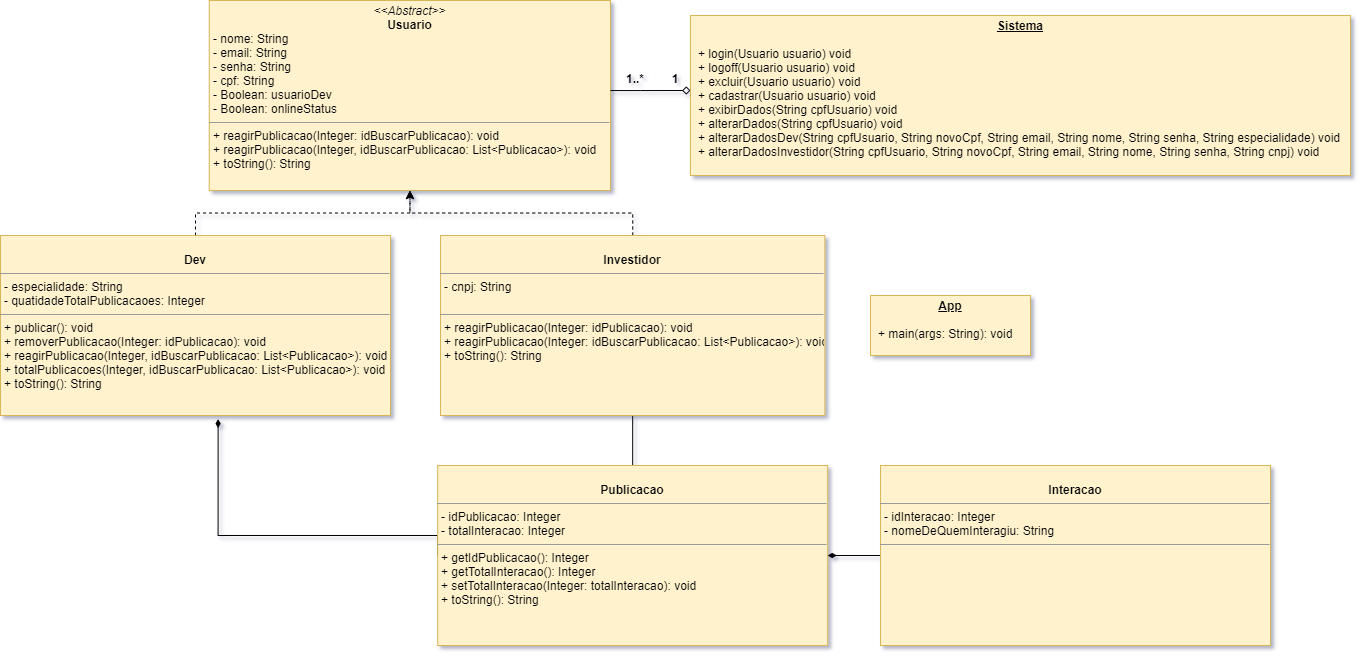

The diagram above was exported from draw.io. Its source (the exported page's mxGraphModel, read from the mxfile embedded in the PNG):
<mxGraphModel dx="1483" dy="756" grid="1" gridSize="10" guides="1" tooltips="1" connect="1" arrows="1" fold="1" page="1" pageScale="1" pageWidth="850" pageHeight="1100" background="#ffffff" math="0" shadow="1">
  <root>
    <mxCell id="0" />
    <mxCell id="1" parent="0" />
    <mxCell id="5d2195bd80daf111-18" value="&lt;p style=&quot;margin: 0px ; margin-top: 4px ; text-align: center&quot;&gt;&lt;i&gt;&amp;lt;&amp;lt;Abstract&amp;gt;&amp;gt;&lt;/i&gt;&lt;br&gt;&lt;b&gt;Usuario&lt;/b&gt;&lt;br&gt;&lt;/p&gt;&lt;p style=&quot;margin: 0px ; margin-left: 4px&quot;&gt;- nome: String&lt;br&gt;- email: String&lt;/p&gt;&lt;p style=&quot;margin: 0px ; margin-left: 4px&quot;&gt;- senha: String&lt;/p&gt;&lt;p style=&quot;margin: 0px ; margin-left: 4px&quot;&gt;- cpf: String&lt;/p&gt;&lt;p style=&quot;margin: 0px ; margin-left: 4px&quot;&gt;- Boolean: usuarioDev&lt;/p&gt;&lt;p style=&quot;margin: 0px ; margin-left: 4px&quot;&gt;- Boolean: onlineStatus&lt;/p&gt;&lt;hr size=&quot;1&quot;&gt;&lt;p style=&quot;margin: 0px ; margin-left: 4px&quot;&gt;+ reagirPublicacao(Integer: idBuscarPublicacao): void&lt;br&gt;+ reagirPublicacao(Integer, idBuscarPublicacao: List&amp;lt;Publicacao&amp;gt;): void&lt;/p&gt;&lt;p style=&quot;margin: 0px ; margin-left: 4px&quot;&gt;+ toString(): String&lt;br&gt;&lt;/p&gt;" style="verticalAlign=top;align=left;overflow=fill;fontSize=12;fontFamily=Helvetica;html=1;rounded=0;shadow=0;comic=0;labelBackgroundColor=none;strokeWidth=1;fillColor=#fff2cc;strokeColor=#d6b656;" parent="1" vertex="1">
      <mxGeometry x="438.75" y="55" width="401.25" height="190" as="geometry" />
    </mxCell>
    <mxCell id="9eO0pGr-DbLJtxpfX7h4-2" value="" style="edgeStyle=orthogonalEdgeStyle;rounded=0;orthogonalLoop=1;jettySize=auto;html=1;dashed=1;" parent="1" source="5d2195bd80daf111-19" target="5d2195bd80daf111-18" edge="1">
      <mxGeometry relative="1" as="geometry" />
    </mxCell>
    <mxCell id="tlMoFsO5a02uMY5TmcCi-8" style="edgeStyle=orthogonalEdgeStyle;rounded=0;orthogonalLoop=1;jettySize=auto;html=1;endArrow=diamondThin;endFill=1;entryX=0.558;entryY=1.02;entryDx=0;entryDy=0;entryPerimeter=0;exitX=0;exitY=0.5;exitDx=0;exitDy=0;" edge="1" parent="1" source="9eO0pGr-DbLJtxpfX7h4-4" target="5d2195bd80daf111-19">
      <mxGeometry relative="1" as="geometry">
        <Array as="points">
          <mxPoint x="448" y="590" />
        </Array>
      </mxGeometry>
    </mxCell>
    <mxCell id="5d2195bd80daf111-19" value="&lt;p style=&quot;margin: 0px ; margin-top: 4px ; text-align: center&quot;&gt;&lt;br&gt;&lt;b&gt;Dev&lt;/b&gt;&lt;/p&gt;&lt;hr size=&quot;1&quot;&gt;&lt;p style=&quot;margin: 0px ; margin-left: 4px&quot;&gt;- especialidade: String&lt;/p&gt;&lt;p style=&quot;margin: 0px ; margin-left: 4px&quot;&gt;- quatidadeTotalPublicacaoes: Integer&lt;/p&gt;&lt;hr size=&quot;1&quot;&gt;&lt;p style=&quot;margin: 0px ; margin-left: 4px&quot;&gt;+ publicar(): void&lt;br&gt;+ removerPublicacao(Integer: idPublicacao): void&lt;/p&gt;&lt;p style=&quot;margin: 0px ; margin-left: 4px&quot;&gt;+ reagirPublicacao(Integer, idBuscarPublicacao: List&amp;lt;Publicacao&amp;gt;): void&lt;br&gt;&lt;/p&gt;&lt;p style=&quot;margin: 0px ; margin-left: 4px&quot;&gt;+ totalPublicacoes(Integer, idBuscarPublicacao: List&amp;lt;Publicacao&amp;gt;): void&lt;br&gt;&lt;/p&gt;&lt;p style=&quot;margin: 0px ; margin-left: 4px&quot;&gt;+ toString(): String&lt;br&gt;&lt;/p&gt;&lt;p style=&quot;margin: 0px ; margin-left: 4px&quot;&gt;&lt;br&gt;&lt;/p&gt;" style="verticalAlign=top;align=left;overflow=fill;fontSize=12;fontFamily=Helvetica;html=1;rounded=0;shadow=0;comic=0;labelBackgroundColor=none;strokeWidth=1;fillColor=#fff2cc;strokeColor=#d6b656;" parent="1" vertex="1">
      <mxGeometry x="230" y="290" width="390" height="180" as="geometry" />
    </mxCell>
    <mxCell id="9eO0pGr-DbLJtxpfX7h4-3" value="" style="edgeStyle=orthogonalEdgeStyle;rounded=0;orthogonalLoop=1;jettySize=auto;html=1;dashed=1;" parent="1" source="9eO0pGr-DbLJtxpfX7h4-1" target="5d2195bd80daf111-18" edge="1">
      <mxGeometry relative="1" as="geometry" />
    </mxCell>
    <mxCell id="tlMoFsO5a02uMY5TmcCi-7" value="" style="edgeStyle=orthogonalEdgeStyle;rounded=0;orthogonalLoop=1;jettySize=auto;html=1;endArrow=none;endFill=0;" edge="1" parent="1" source="9eO0pGr-DbLJtxpfX7h4-1" target="9eO0pGr-DbLJtxpfX7h4-4">
      <mxGeometry relative="1" as="geometry" />
    </mxCell>
    <mxCell id="9eO0pGr-DbLJtxpfX7h4-1" value="&lt;p style=&quot;margin: 0px ; margin-top: 4px ; text-align: center&quot;&gt;&lt;br&gt;&lt;b&gt;Investidor&lt;/b&gt;&lt;/p&gt;&lt;hr size=&quot;1&quot;&gt;&lt;p style=&quot;margin: 0px ; margin-left: 4px&quot;&gt;- cnpj: String&lt;/p&gt;&lt;p style=&quot;margin: 0px ; margin-left: 4px&quot;&gt;&lt;br&gt;&lt;/p&gt;&lt;hr size=&quot;1&quot;&gt;&lt;p style=&quot;margin: 0px ; margin-left: 4px&quot;&gt;+ reagirPublicacao(Integer: idPublicacao): void&lt;br&gt;&lt;/p&gt;&lt;p style=&quot;margin: 0px ; margin-left: 4px&quot;&gt;+ reagirPublicacao(Integer: idBuscarPublicacao: List&amp;lt;Publicacao&amp;gt;): void&lt;br&gt;&lt;/p&gt;&lt;p style=&quot;margin: 0px ; margin-left: 4px&quot;&gt;+ toString(): String&lt;br&gt;&lt;/p&gt;&lt;p style=&quot;margin: 0px ; margin-left: 4px&quot;&gt;&lt;br&gt;&lt;/p&gt;" style="verticalAlign=top;align=left;overflow=fill;fontSize=12;fontFamily=Helvetica;html=1;rounded=0;shadow=0;comic=0;labelBackgroundColor=none;strokeWidth=1;fillColor=#fff2cc;strokeColor=#d6b656;" parent="1" vertex="1">
      <mxGeometry x="670" y="290" width="384.38" height="180" as="geometry" />
    </mxCell>
    <mxCell id="9eO0pGr-DbLJtxpfX7h4-4" value="&lt;p style=&quot;margin: 0px ; margin-top: 4px ; text-align: center&quot;&gt;&lt;br&gt;&lt;b&gt;Publicacao&lt;/b&gt;&lt;/p&gt;&lt;hr size=&quot;1&quot;&gt;&lt;p style=&quot;margin: 0px ; margin-left: 4px&quot;&gt;- idPublicacao: Integer&lt;/p&gt;&lt;p style=&quot;margin: 0px ; margin-left: 4px&quot;&gt;- totalInteracao: Integer&lt;/p&gt;&lt;hr size=&quot;1&quot;&gt;&lt;p style=&quot;margin: 0px ; margin-left: 4px&quot;&gt;+ getIdPublicacao(): Integer&lt;br&gt;+ getTotalInteracao(): Integer&lt;/p&gt;&lt;p style=&quot;margin: 0px ; margin-left: 4px&quot;&gt;+ setTotalInteracao(Integer: totalInteracao): void&lt;br&gt;&lt;/p&gt;&lt;p style=&quot;margin: 0px ; margin-left: 4px&quot;&gt;+ toString(): String&lt;br&gt;&lt;/p&gt;&lt;p style=&quot;margin: 0px ; margin-left: 4px&quot;&gt;&lt;br&gt;&lt;/p&gt;" style="verticalAlign=top;align=left;overflow=fill;fontSize=12;fontFamily=Helvetica;html=1;rounded=0;shadow=0;comic=0;labelBackgroundColor=none;strokeWidth=1;fillColor=#fff2cc;strokeColor=#d6b656;" parent="1" vertex="1">
      <mxGeometry x="667.19" y="520" width="390" height="180" as="geometry" />
    </mxCell>
    <mxCell id="9eO0pGr-DbLJtxpfX7h4-7" value="" style="edgeStyle=orthogonalEdgeStyle;rounded=0;orthogonalLoop=1;jettySize=auto;html=1;endArrow=diamondThin;endFill=1;" parent="1" source="9eO0pGr-DbLJtxpfX7h4-6" target="9eO0pGr-DbLJtxpfX7h4-4" edge="1">
      <mxGeometry relative="1" as="geometry" />
    </mxCell>
    <mxCell id="9eO0pGr-DbLJtxpfX7h4-6" value="&lt;p style=&quot;margin: 0px ; margin-top: 4px ; text-align: center&quot;&gt;&lt;br&gt;&lt;b&gt;Interacao&lt;/b&gt;&lt;/p&gt;&lt;hr size=&quot;1&quot;&gt;&lt;p style=&quot;margin: 0px ; margin-left: 4px&quot;&gt;- idInteracao: Integer&lt;/p&gt;&lt;p style=&quot;margin: 0px ; margin-left: 4px&quot;&gt;- nomeDeQuemInteragiu: String&lt;/p&gt;&lt;hr size=&quot;1&quot;&gt;&lt;p style=&quot;margin: 0px ; margin-left: 4px&quot;&gt;&lt;br&gt;&lt;/p&gt;&lt;p style=&quot;margin: 0px ; margin-left: 4px&quot;&gt;&lt;br&gt;&lt;/p&gt;" style="verticalAlign=top;align=left;overflow=fill;fontSize=12;fontFamily=Helvetica;html=1;rounded=0;shadow=0;comic=0;labelBackgroundColor=none;strokeWidth=1;fillColor=#fff2cc;strokeColor=#d6b656;" parent="1" vertex="1">
      <mxGeometry x="1110" y="520" width="390" height="180" as="geometry" />
    </mxCell>
    <mxCell id="9eO0pGr-DbLJtxpfX7h4-11" value="" style="edgeStyle=orthogonalEdgeStyle;rounded=0;orthogonalLoop=1;jettySize=auto;html=1;startArrow=diamond;startFill=0;endArrow=none;endFill=0;shadow=0;" parent="1" target="5d2195bd80daf111-18" edge="1">
      <mxGeometry relative="1" as="geometry">
        <mxPoint x="920" y="145" as="sourcePoint" />
        <Array as="points">
          <mxPoint x="870" y="145" />
          <mxPoint x="870" y="145" />
        </Array>
      </mxGeometry>
    </mxCell>
    <mxCell id="9eO0pGr-DbLJtxpfX7h4-16" value="&lt;p style=&quot;margin: 0px ; margin-top: 4px ; text-align: center ; text-decoration: underline&quot;&gt;&lt;b&gt;Sistema&lt;/b&gt;&lt;/p&gt;&lt;p style=&quot;margin: 0px ; margin-left: 8px&quot;&gt;&lt;br&gt;&lt;/p&gt;&lt;p style=&quot;margin: 0px ; margin-left: 8px&quot;&gt;+ login(Usuario usuario) void&lt;br&gt;+ logoff(Usuario usuario) void&lt;br&gt;+ excluir(Usuario usuario) void&lt;br&gt;&lt;/p&gt;&lt;p style=&quot;margin: 0px ; margin-left: 8px&quot;&gt;+ cadastrar(Usuario usuario) void&lt;br&gt;&lt;/p&gt;&lt;p style=&quot;margin: 0px ; margin-left: 8px&quot;&gt;+ exibirDados(String cpfUsuario) void&lt;/p&gt;&lt;p style=&quot;margin: 0px ; margin-left: 8px&quot;&gt;+ alterarDados(String cpfUsuario) void&lt;br&gt;&lt;/p&gt;&lt;p style=&quot;margin: 0px ; margin-left: 8px&quot;&gt;+ alterarDadosDev(String cpfUsuario, String novoCpf, String email, String nome, String senha, String especialidade) void&lt;br&gt;&lt;/p&gt;&lt;p style=&quot;margin: 0px 0px 0px 8px&quot;&gt;+ alterarDadosInvestidor(String cpfUsuario, String novoCpf, String email, String nome, String senha, String cnpj) void&lt;br&gt;&lt;/p&gt;&lt;p style=&quot;margin: 0px 0px 0px 8px&quot;&gt;&lt;br&gt;&lt;/p&gt;" style="verticalAlign=top;align=left;overflow=fill;fontSize=12;fontFamily=Helvetica;html=1;fillColor=#fff2cc;strokeColor=#d6b656;" parent="1" vertex="1">
      <mxGeometry x="920" y="70" width="660" height="160" as="geometry" />
    </mxCell>
    <mxCell id="9eO0pGr-DbLJtxpfX7h4-18" value="&lt;p style=&quot;margin: 0px ; margin-top: 4px ; text-align: center ; text-decoration: underline&quot;&gt;&lt;b&gt;App&lt;/b&gt;&lt;/p&gt;&lt;p style=&quot;margin: 0px ; margin-left: 8px&quot;&gt;&lt;br&gt;&lt;/p&gt;&lt;p style=&quot;margin: 0px ; margin-left: 8px&quot;&gt;+ main(args: String): void&lt;/p&gt;&lt;p style=&quot;margin: 0px 0px 0px 8px&quot;&gt;&lt;br&gt;&lt;/p&gt;" style="verticalAlign=top;align=left;overflow=fill;fontSize=12;fontFamily=Helvetica;html=1;fillColor=#fff2cc;strokeColor=#d6b656;" parent="1" vertex="1">
      <mxGeometry x="1100" y="350" width="160" height="60" as="geometry" />
    </mxCell>
    <mxCell id="9eO0pGr-DbLJtxpfX7h4-19" value="1" style="text;align=center;fontStyle=1;verticalAlign=middle;spacingLeft=3;spacingRight=3;strokeColor=none;rotatable=0;points=[[0,0.5],[1,0.5]];portConstraint=eastwest;" parent="1" vertex="1">
      <mxGeometry x="870" y="120" width="70" height="26" as="geometry" />
    </mxCell>
    <mxCell id="9eO0pGr-DbLJtxpfX7h4-22" value="1..*" style="text;align=center;fontStyle=1;verticalAlign=middle;spacingLeft=3;spacingRight=3;strokeColor=none;rotatable=0;points=[[0,0.5],[1,0.5]];portConstraint=eastwest;" parent="1" vertex="1">
      <mxGeometry x="830" y="120" width="70" height="26" as="geometry" />
    </mxCell>
  </root>
</mxGraphModel>